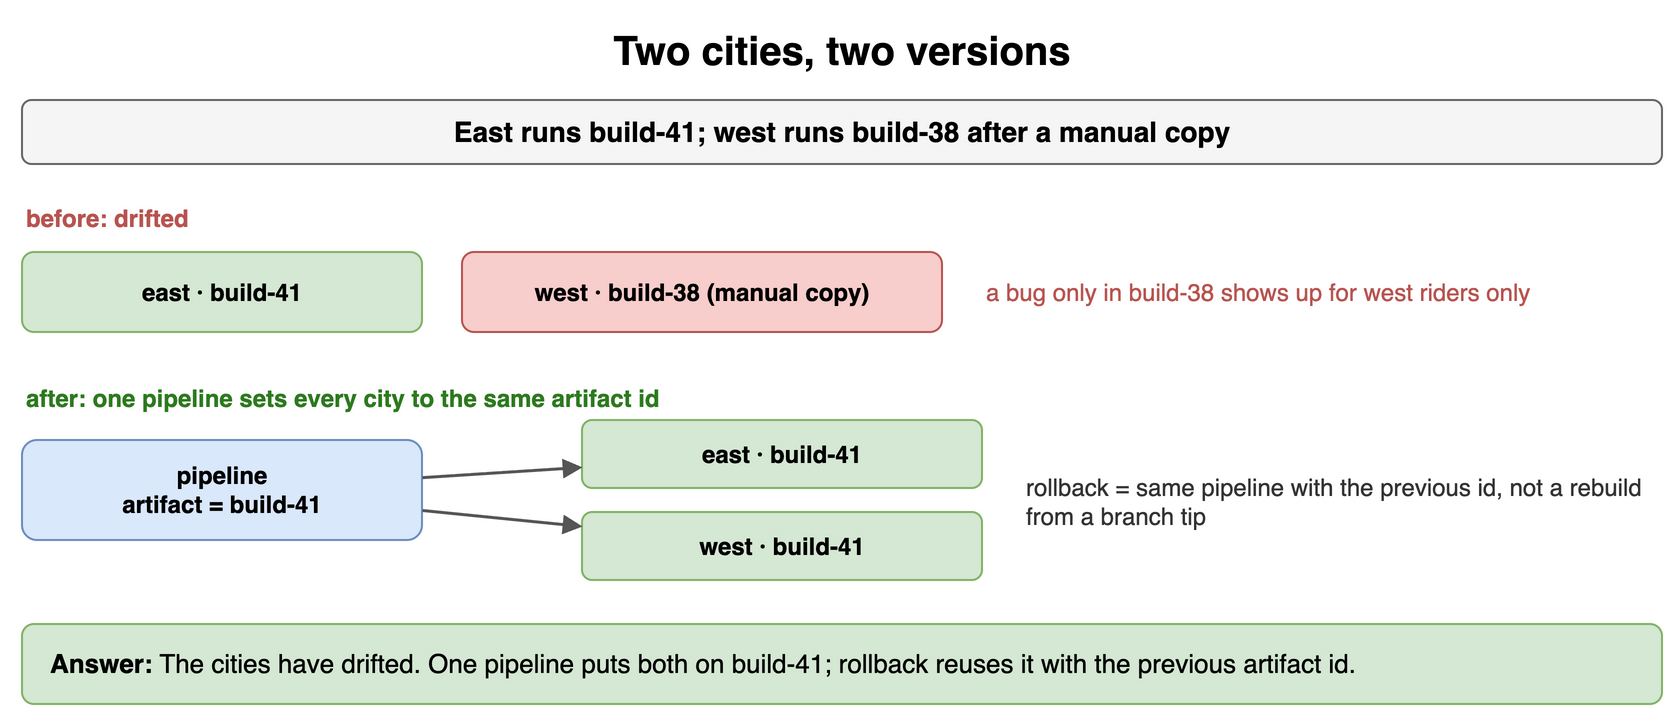

The diagram above was exported from draw.io. Its source (the exported page's mxGraphModel, read from the mxfile embedded in the PNG):
<mxGraphModel dx="900" dy="368" grid="1" gridSize="10" guides="1" tooltips="1" connect="1" arrows="1" fold="1" page="1" pageScale="1" pageWidth="900" pageHeight="368" math="0" shadow="0">
  <root>
    <mxCell id="0" />
    <mxCell id="1" parent="0" />
    <mxCell id="u71" value="Two cities, two versions" style="text;html=1;align=center;verticalAlign=middle;whiteSpace=wrap;fontSize=20;fontStyle=1;" vertex="1" parent="1">
      <mxGeometry x="40" y="10" width="820" height="30" as="geometry" />
    </mxCell>
    <mxCell id="u72" value="East runs build-41; west runs build-38 after a manual copy" style="rounded=1;whiteSpace=wrap;html=1;fillColor=#f5f5f5;strokeColor=#666666;fontStyle=1;fontSize=14;" vertex="1" parent="1">
      <mxGeometry x="40" y="50" width="820" height="32" as="geometry" />
    </mxCell>
    <mxCell id="u73" value="before: drifted" style="text;html=1;whiteSpace=wrap;fontSize=11;align=left;verticalAlign=middle;fontSize=12;fontColor=#b85450;fontStyle=1;" vertex="1" parent="1">
      <mxGeometry x="40" y="100" width="300" height="18" as="geometry" />
    </mxCell>
    <mxCell id="u74" value="east · build-41" style="rounded=1;whiteSpace=wrap;html=1;fillColor=#d5e8d4;strokeColor=#82b366;fontSize=12;align=center;fontStyle=1;" vertex="1" parent="1">
      <mxGeometry x="40" y="126" width="200" height="40" as="geometry" />
    </mxCell>
    <mxCell id="u75" value="west · build-38 (manual copy)" style="rounded=1;whiteSpace=wrap;html=1;fillColor=#f8cecc;strokeColor=#b85450;fontSize=12;align=center;fontStyle=1;" vertex="1" parent="1">
      <mxGeometry x="260" y="126" width="240" height="40" as="geometry" />
    </mxCell>
    <mxCell id="u76" value="a bug only in build-38 shows up for west riders only" style="text;html=1;whiteSpace=wrap;fontSize=11;align=left;verticalAlign=middle;fontSize=12;fontColor=#b85450;" vertex="1" parent="1">
      <mxGeometry x="520" y="126" width="340" height="40" as="geometry" />
    </mxCell>
    <mxCell id="u77" value="after: one pipeline sets every city to the same artifact id" style="text;html=1;whiteSpace=wrap;fontSize=11;align=left;verticalAlign=middle;fontSize=12;fontColor=#2d7a1f;fontStyle=1;" vertex="1" parent="1">
      <mxGeometry x="40" y="190" width="600" height="18" as="geometry" />
    </mxCell>
    <mxCell id="u78" value="pipeline&lt;br&gt;artifact = build-41" style="rounded=1;whiteSpace=wrap;html=1;fillColor=#dae8fc;strokeColor=#6c8ebf;fontSize=12;align=center;fontStyle=1;" vertex="1" parent="1">
      <mxGeometry x="40" y="220" width="200" height="50" as="geometry" />
    </mxCell>
    <mxCell id="u79" value="east · build-41" style="rounded=1;whiteSpace=wrap;html=1;fillColor=#d5e8d4;strokeColor=#82b366;fontSize=12;align=center;fontStyle=1;" vertex="1" parent="1">
      <mxGeometry x="320" y="210" width="200" height="34" as="geometry" />
    </mxCell>
    <mxCell id="u710" value="west · build-41" style="rounded=1;whiteSpace=wrap;html=1;fillColor=#d5e8d4;strokeColor=#82b366;fontSize=12;align=center;fontStyle=1;" vertex="1" parent="1">
      <mxGeometry x="320" y="256" width="200" height="34" as="geometry" />
    </mxCell>
    <mxCell id="u711" value="" style="endArrow=block;endSize=6;html=1;strokeWidth=1.5;strokeColor=#555555;fontSize=11;labelBackgroundColor=#ffffff;" edge="1" parent="1" source="u78" target="u79">
      <mxGeometry relative="1" as="geometry" />
    </mxCell>
    <mxCell id="u712" value="" style="endArrow=block;endSize=6;html=1;strokeWidth=1.5;strokeColor=#555555;fontSize=11;labelBackgroundColor=#ffffff;" edge="1" parent="1" source="u78" target="u710">
      <mxGeometry relative="1" as="geometry" />
    </mxCell>
    <mxCell id="u713" value="rollback = same pipeline with the previous id, not a rebuild from a branch tip" style="text;html=1;whiteSpace=wrap;fontSize=11;align=left;verticalAlign=middle;fontSize=12;fontColor=#333333;" vertex="1" parent="1">
      <mxGeometry x="540" y="226" width="320" height="50" as="geometry" />
    </mxCell>
    <mxCell id="u714" value="&lt;b&gt;Answer:&lt;/b&gt; The cities have drifted. One pipeline puts both on build-41; rollback reuses it with the previous artifact id." style="rounded=1;whiteSpace=wrap;html=1;fillColor=#d5e8d4;strokeColor=#82b366;fontSize=13;align=left;spacingLeft=12;" vertex="1" parent="1">
      <mxGeometry x="40" y="312" width="820" height="40" as="geometry" />
    </mxCell>
  </root>
</mxGraphModel>